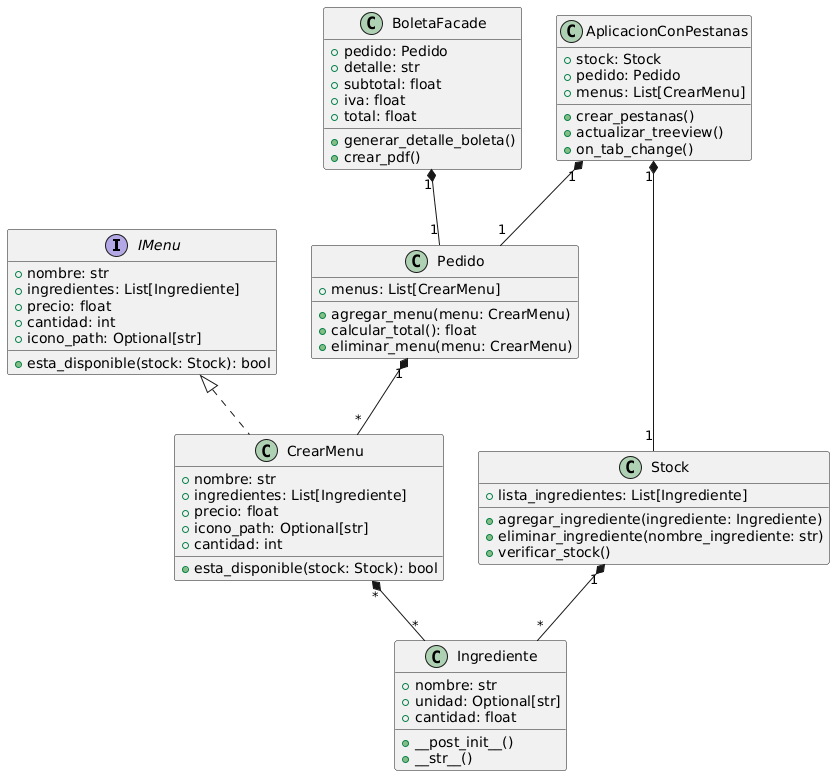

The diagram above was rendered by PlantUML. Its source (embedded in the PNG):
@startuml
' Interfaces
interface IMenu {
    + nombre: str
    + ingredientes: List[Ingrediente]
    + precio: float
    + cantidad: int
    + icono_path: Optional[str]
    + esta_disponible(stock: Stock): bool
}

' Clases
class Ingrediente {
    + nombre: str
    + unidad: Optional[str]
    + cantidad: float
    + __post_init__()
    + __str__()
}

class Stock {
    + lista_ingredientes: List[Ingrediente]
    + agregar_ingrediente(ingrediente: Ingrediente)
    + eliminar_ingrediente(nombre_ingrediente: str)
    + verificar_stock()
}

class CrearMenu implements IMenu {
    + nombre: str
    + ingredientes: List[Ingrediente]
    + precio: float
    + icono_path: Optional[str]
    + cantidad: int
    + esta_disponible(stock: Stock): bool
}

class Pedido {
    + menus: List[CrearMenu]
    + agregar_menu(menu: CrearMenu)
    + calcular_total(): float
    + eliminar_menu(menu: CrearMenu)
}

class BoletaFacade {
    + pedido: Pedido
    + detalle: str
    + subtotal: float
    + iva: float
    + total: float
    + generar_detalle_boleta()
    + crear_pdf()
}

class AplicacionConPestanas {
    + stock: Stock
    + pedido: Pedido
    + menus: List[CrearMenu]
    + crear_pestanas()
    + actualizar_treeview()
    + on_tab_change()
}

' Relaciones
AplicacionConPestanas "1" *-- "1" Stock
AplicacionConPestanas "1" *-- "1" Pedido
Stock "1" *-- "*" Ingrediente
Pedido "1" *-- "*" CrearMenu
CrearMenu "*" *-- "*" Ingrediente
BoletaFacade "1" *-- "1" Pedido
@enduml